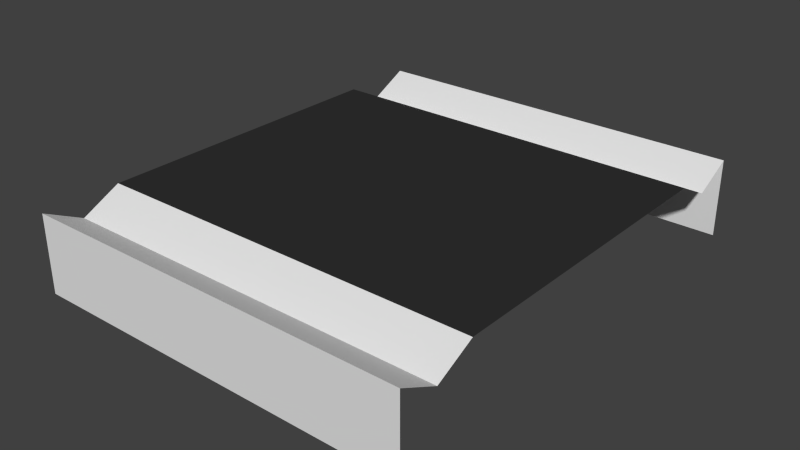 # Source: ditch.blend  (saved by Blender 4.2.66; exported with 4.5.12 LTS)
import bpy
from mathutils import Matrix  # noqa: F401  (used for matrix-valued properties, if any)

bpy.ops.wm.read_factory_settings(use_empty=True)
scene = bpy.context.scene
scene.name = 'Scene'

# ---- materials (node trees are filled in below, after node groups)
mat_material_001 = bpy.data.materials.new('Material.001')
mat_material_001.alpha_threshold = 0.0
mat_material_001.use_transparent_shadow = False
mat_material_001.roughness = 0.5
mat_material = bpy.data.materials.new('Material')
mat_material.alpha_threshold = 0.0
mat_material.use_transparent_shadow = False
mat_material.diffuse_color = (0.03106, 0.03106, 0.03106, 1.0)
mat_material.roughness = 0.5

# ---- material node trees

# ---- world
world_world = bpy.data.worlds.new('World'); scene.world = world_world
world_world.color = (0.05088, 0.05088, 0.05088)
world_world.use_sun_shadow = False
world_world.sun_shadow_jitter_overblur = 0.0
world_world.cycles.sampling_method = 'NONE'
world_world.cycles.sample_map_resolution = 256

# ---- meshes
me_straight = bpy.data.meshes.new('straight')
me_straight.from_pydata([(20.0, -8.0, 0.0), (0.0, 12.0, 0.0), (20.0, 12.0, 0.0), (20.0, -10.0, -1.0), (0.0, -10.0, -1.0), (0.0, -8.0, 0.0), (0.0, 8.0, 0.0), (0.0, 10.0, -1.0), (20.0, -12.0, 0.0), (0.0, -12.0, 0.0), (20.0, 10.0, -1.0), (20.0, 8.0, 0.0), (20.0, 0.0, 0.0), (0.0, 0.0, 0.0), (0.0, 12.0, -4.0), (20.0, 12.0, -4.0), (20.0, -12.0, -4.0), (0.0, -12.0, -4.0)], [], [(0, 5, 4, 3), (12, 11, 6, 13), (12, 13, 5, 0), (3, 4, 9, 8), (11, 10, 7, 6), (10, 2, 1, 7), (2, 15, 14, 1), (9, 17, 16, 8)])
me_straight.polygons.foreach_set('material_index', [0, 1, 1, 0, 0, 0, 0, 0])
me_straight.materials.append(mat_material_001)
me_straight.materials.append(mat_material)
me_straight.use_remesh_preserve_volume = False
me_straight.use_remesh_preserve_attributes = False
me_straight.use_mirror_vertex_groups = False
me_straight.update()

# ---- objects
ob_straight = bpy.data.objects.new('straight', me_straight)
ob_trafficleftside = bpy.data.objects.new('TrafficLeftSide', None)

# ---- transforms, parenting, visibility, modifiers, constraints
ob_straight.location = (0.0, 0.0, 0.0)
ob_straight.lineart.crease_threshold = 0.0
ob_trafficleftside.location = (0.0, 4.0, 0.0)

# ---- collection membership
scene.collection.objects.link(ob_straight)
scene.collection.objects.link(ob_trafficleftside)

# ---- scene / render settings (as saved in the file)
scene.frame_start = 1; scene.frame_end = 250; scene.frame_set(1)
scene.render.engine = 'BLENDER_EEVEE_NEXT'
scene.render.resolution_percentage = 50
scene.render.dither_intensity = 0.0
scene.cycles.use_denoising = False
scene.cycles.samples = 10
scene.cycles.sampling_pattern = 'TABULATED_SOBOL'
scene.cycles.light_sampling_threshold = 0.0
scene.cycles.use_adaptive_sampling = False
scene.cycles.use_light_tree = False
scene.cycles.blur_glossy = 0.0
scene.cycles.pixel_filter_type = 'GAUSSIAN'
scene.cycles.sample_clamp_indirect = 0.0
scene.view_settings.view_transform = 'Standard'
bpy.context.view_layer.update()

# ---- added for rendering (the .blend has no active camera and no usable light): camera, sun
cam_auto = bpy.data.cameras.new('AutoCamera')
cam_auto.lens = 50.0
cam_auto.sensor_width = 36.0
cam_auto.clip_end = 1000.0
ob_auto_camera = bpy.data.objects.new('AutoCamera', cam_auto)
scene.collection.objects.link(ob_auto_camera)
ob_auto_camera.location = (39.1409, -34.9691, 21.3127)
ob_auto_camera.rotation_euler = (1.09748, -7.21219e-08, 0.694738)
scene.camera = ob_auto_camera
light_auto_sun = bpy.data.lights.new('AutoSun', 'SUN')
light_auto_sun.energy = 3.0
light_auto_sun.angle = 0.0523599
ob_auto_sun = bpy.data.objects.new('AutoSun', light_auto_sun)
scene.collection.objects.link(ob_auto_sun)
ob_auto_sun.rotation_euler = (0.872665, 0.174533, 0.523599)
bpy.context.view_layer.update()
